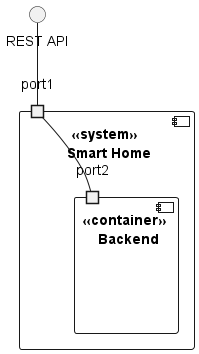

The diagram above was rendered by PlantUML. Its source (embedded in the PNG):
@startuml
'https://plantuml.com/component-diagram


component "<<system>> \n Smart Home" {
component "<<container>> \n Backend"{
port port2

}
port port1

}

"REST API" -- port1

port1 -- port2



@enduml